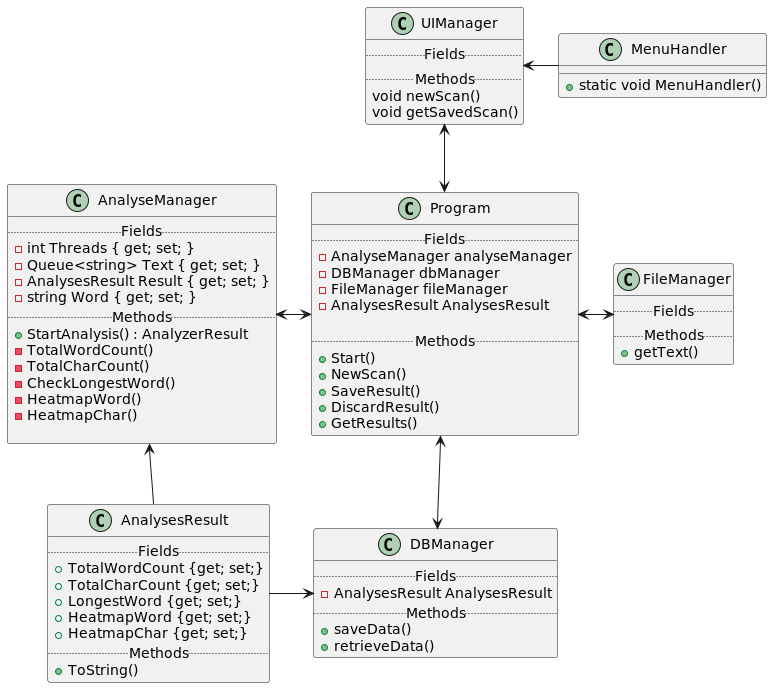

The diagram above was rendered by PlantUML. Its source (embedded in the PNG):
@startuml

class UIManager {
    ..Fields..
    ..Methods..
    void newScan()
    void getSavedScan()
}

class MenuHandler {
    + static void MenuHandler()
}

class Program {
    ..Fields..
    - AnalyseManager analyseManager
    - DBManager dbManager
    - FileManager fileManager
    - AnalysesResult AnalysesResult
    
    ..Methods..
    +Start()
    +NewScan()
    +SaveResult()
    +DiscardResult()
    +GetResults()
}

class AnalyseManager {
    ..Fields..
    - int Threads { get; set; }
    - Queue<string> Text { get; set; }
    - AnalysesResult Result { get; set; }
    - string Word { get; set; }
    ..Methods..
    + StartAnalysis() : AnalyzerResult
    - TotalWordCount()
    - TotalCharCount()
    - CheckLongestWord()
    - HeatmapWord()
    - HeatmapChar()
    
}

class AnalysesResult {
    ..Fields..
    + TotalWordCount {get; set;}
    + TotalCharCount {get; set;}
    + LongestWord {get; set;}
    + HeatmapWord {get; set;}
    + HeatmapChar {get; set;}
    ..Methods..
    + ToString()
}

class DBManager {
    ..Fields..
    - AnalysesResult AnalysesResult
    ..Methods..
    + saveData()
    + retrieveData()
}

class FileManager {
    ..Fields..
    ..Methods..
    + getText()
}

UIManager <--> Program
UIManager <- MenuHandler

AnalyseManager <-> Program
AnalyseManager <-- AnalysesResult
AnalysesResult -> DBManager

Program <-> FileManager 

Program <--> DBManager 

@enduml